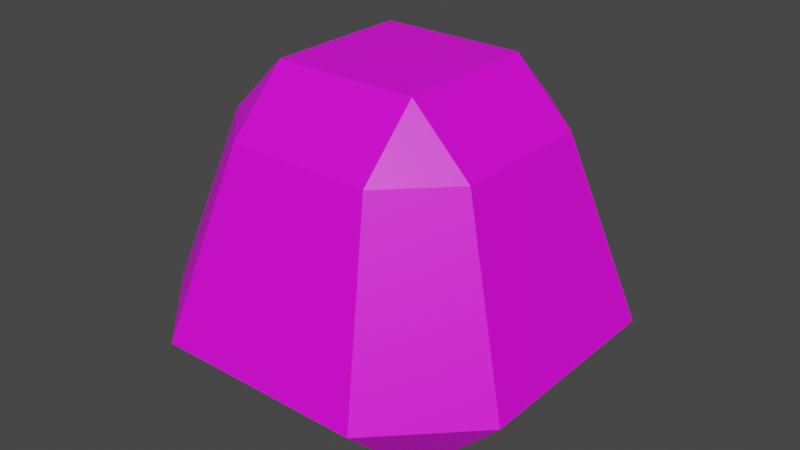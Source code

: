 # Source: Sqorpin.blend  (saved by Blender 2.81.16; exported with 4.5.12 LTS)
import bpy
from mathutils import Matrix  # noqa: F401  (used for matrix-valued properties, if any)

bpy.ops.wm.read_factory_settings(use_empty=True)
scene = bpy.context.scene
scene.name = 'Scene'

# ---- collections
col_collection = bpy.data.collections.new('Collection'); scene.collection.children.link(col_collection)

# ---- images (referenced by path relative to the original .blend; pixels are not part of the script)
import os
ASSET_DIR = os.environ.get("B2B_ASSET_DIR", "")  # directory of the original .blend (textures are referenced by path, not embedded)
HERE = os.path.dirname(os.path.abspath(__file__))  # packed textures are extracted next to this script under _unpacked/

def load_image(name, relpath, width, height, colorspace="sRGB"):
    """Load a texture the original file referenced (path relative to the .blend, or extracted next to this script)."""
    p = next((c for c in (os.path.join(HERE, relpath), os.path.join(ASSET_DIR, relpath)) if relpath and os.path.exists(c)), "")
    if p:
        img = bpy.data.images.load(p, check_existing=True)
        img.name = name
    else:  # same state as the original file: an image datablock whose file is absent (Cycles renders it pink)
        img = bpy.data.images.new(name, width, height)
        img.source = "FILE"
        img.filepath = "//" + (relpath or name)
    img.colorspace_settings.name = colorspace
    return img
img_colorpalette_png = load_image('ColorPalette.png', 'ColorPalette.png', 1024, 1024, 'sRGB')

# ---- materials (node trees are filled in below, after node groups)
mat_material = bpy.data.materials.new('Material')
mat_material.use_transparent_shadow = False

# ---- material node trees
mat_material.use_nodes = True; mat_material.node_tree.nodes.clear()
_N = mat_material.node_tree.nodes; _L = mat_material.node_tree.links
n0 = _N.new('ShaderNodeOutputMaterial'); n0.name = 'Material Output'; n0.location = (300, 300)
n1 = _N.new('ShaderNodeBsdfPrincipled'); n1.name = 'Principled BSDF'; n1.location = (10, 300)
n1.distribution = 'GGX'
n1.subsurface_method = 'BURLEY'
n1.inputs[3].default_value = 1.45
n1.inputs[27].default_value = (0.0, 0.0, 0.0, 1.0)
n1.inputs[28].default_value = 1.0
n2 = _N.new('ShaderNodeTexImage'); n2.name = 'Image Texture'; n2.location = (-397, 258)
n2.image = img_colorpalette_png
_L.new(n1.outputs[0], n0.inputs[0])
_L.new(n2.outputs[0], n1.inputs[0])
n0.is_active_output = True

# ---- world
world_world = bpy.data.worlds.new('World'); scene.world = world_world
world_world.use_nodes = True; world_world.node_tree.nodes.clear()
_N = world_world.node_tree.nodes; _L = world_world.node_tree.links
n0 = _N.new('ShaderNodeOutputWorld'); n0.name = 'World Output'; n0.location = (300, 300)
n1 = _N.new('ShaderNodeBackground'); n1.name = 'Background'; n1.location = (10, 300)
n1.inputs[0].default_value = (0.05088, 0.05088, 0.05088, 1.0)
_L.new(n1.outputs[0], n0.inputs[0])
n0.is_active_output = True
world_world.color = (0.05088, 0.05088, 0.05088)
world_world.use_sun_shadow = False
world_world.sun_shadow_jitter_overblur = 0.0

# ---- meshes
me_cone = bpy.data.meshes.new('Cone')
me_cone.from_pydata([(-0.3789, 0.6858, 0.4045), (-0.6858, 0.3789, 0.4045), (-0.3789, 0.3789, 0.7115), (-0.5534, 1.002, -0.5534), (-0.5534, 0.5534, -1.002), (-1.002, 0.5534, -0.5534), (-0.3789, -0.3789, 0.7115), (-0.6858, -0.3789, 0.4045), (-0.3789, -0.6858, 0.4045), (-0.5534, -1.002, -0.5534), (-1.002, -0.5534, -0.5534), (-0.5534, -0.5534, -1.002), (0.5534, -0.5534, -1.002), (1.002, -0.5534, -0.5534), (0.5534, -1.002, -0.5534), (0.3789, -0.3789, 0.7115), (0.3789, -0.6858, 0.4045), (0.6858, -0.3789, 0.4045), (0.5534, 0.5534, -1.002), (0.5534, 1.002, -0.5534), (1.002, 0.5534, -0.5534), (0.3789, 0.3789, 0.7115), (0.6858, 0.3789, 0.4045), (0.3789, 0.6858, 0.4045)], [], [(3, 0, 23, 19), (4, 18, 12, 11), (20, 22, 17, 13), (14, 16, 8, 9), (10, 7, 1, 5), (0, 1, 2), (3, 4, 5), (6, 7, 8), (9, 10, 11), (12, 13, 14), (15, 16, 17), (18, 19, 20), (21, 22, 23), (2, 21, 23, 0), (6, 2, 1, 7), (9, 8, 7, 10), (18, 4, 3, 19), (4, 11, 10, 5), (0, 3, 5, 1), (22, 20, 19, 23), (12, 18, 20, 13), (21, 15, 17, 22), (16, 14, 13, 17), (11, 12, 14, 9), (15, 6, 8, 16), (21, 2, 6, 15)])
_uv = me_cone.uv_layers.new(name='UVMap')
_uv.uv.foreach_set('vector', [0.4473, 0.6208, 0.4473, 0.6208, 0.4473, 0.6208, 0.4473, 0.6208, 0.4473, 0.6208, 0.4473, 0.6208, 0.4473, 0.6208, 0.4473, 0.6208, 0.4473, 0.6208, 0.4473, 0.6208, 0.4473, 0.6208, 0.4473, 0.6208, 0.4473, 0.6208, 0.4473, 0.6208, 0.4473, 0.6208, 0.4473, 0.6208, 0.4473, 0.6208, 0.4473, 0.6208, 0.4473, 0.6208, 0.4473, 0.6208, 0.4473, 0.6208, 0.4473, 0.6208, 0.4473, 0.6208, 0.4473, 0.6208, 0.4473, 0.6208, 0.4473, 0.6208, 0.4473, 0.6208, 0.4473, 0.6208, 0.4473, 0.6208, 0.4473, 0.6208, 0.4473, 0.6208, 0.4473, 0.6208, 0.4473, 0.6208, 0.4473, 0.6208, 0.4473, 0.6208, 0.4473, 0.6208, 0.4473, 0.6208, 0.4473, 0.6208, 0.4473, 0.6208, 0.4473, 0.6208, 0.4473, 0.6208, 0.4473, 0.6208, 0.4473, 0.6208, 0.4473, 0.6208, 0.4473, 0.6208, 0.4473, 0.6208, 0.4473, 0.6208, 0.4473, 0.6208, 0.4473, 0.6208, 0.4473, 0.6208, 0.4473, 0.6208, 0.4473, 0.6208, 0.4473, 0.6208, 0.4473, 0.6208, 0.4473, 0.6208, 0.4473, 0.6208, 0.4473, 0.6208, 0.4473, 0.6208, 0.4473, 0.6208, 0.4473, 0.6208, 0.4473, 0.6208, 0.4473, 0.6208, 0.4473, 0.6208, 0.4473, 0.6208, 0.4473, 0.6208, 0.4473, 0.6208, 0.4473, 0.6208, 0.4473, 0.6208, 0.4473, 0.6208, 0.4473, 0.6208, 0.4473, 0.6208, 0.4473, 0.6208, 0.4473, 0.6208, 0.4473, 0.6208, 0.4473, 0.6208, 0.4473, 0.6208, 0.4473, 0.6208, 0.4473, 0.6208, 0.4473, 0.6208, 0.4473, 0.6208, 0.4473, 0.6208, 0.4473, 0.6208, 0.4473, 0.6208, 0.4473, 0.6208, 0.4473, 0.6208, 0.4473, 0.6208, 0.4473, 0.6208, 0.4473, 0.6208, 0.4473, 0.6208, 0.4473, 0.6208, 0.4473, 0.6208, 0.4473, 0.6208, 0.4473, 0.6208, 0.4473, 0.6208, 0.4473, 0.6208, 0.4473, 0.6208])
me_cone.materials.append(mat_material)
me_cone.use_remesh_fix_poles = True
me_cone.use_remesh_preserve_attributes = False
me_cone.use_mirror_vertex_groups = False
me_cone.update()

# ---- objects
ob_cone = bpy.data.objects.new('Cone', me_cone)

# ---- transforms, parenting, visibility, modifiers, constraints
ob_cone.location = (0.0, 0.0, 0.0)
ob_cone.lineart.crease_threshold = 0.0

# ---- collection membership
col_collection.objects.link(ob_cone)

# ---- scene / render settings (as saved in the file)
scene.frame_start = 1; scene.frame_end = 250; scene.frame_set(1)
scene.render.engine = 'BLENDER_EEVEE_NEXT'
scene.cycles.use_denoising = False
scene.cycles.samples = 128
scene.cycles.sampling_pattern = 'TABULATED_SOBOL'
scene.cycles.use_adaptive_sampling = False
scene.cycles.use_light_tree = False
scene.view_settings.view_transform = 'Filmic'
bpy.context.view_layer.update()

# ---- added for rendering (the .blend has no active camera and no usable light): camera, sun
cam_auto = bpy.data.cameras.new('AutoCamera')
cam_auto.lens = 50.0
cam_auto.sensor_width = 36.0
cam_auto.clip_end = 1000.0
ob_auto_camera = bpy.data.objects.new('AutoCamera', cam_auto)
scene.collection.objects.link(ob_auto_camera)
ob_auto_camera.location = (3.06343, -3.67612, 2.30563)
ob_auto_camera.rotation_euler = (1.09748, -7.21219e-08, 0.694738)
scene.camera = ob_auto_camera
light_auto_sun = bpy.data.lights.new('AutoSun', 'SUN')
light_auto_sun.energy = 3.0
light_auto_sun.angle = 0.0523599
ob_auto_sun = bpy.data.objects.new('AutoSun', light_auto_sun)
scene.collection.objects.link(ob_auto_sun)
ob_auto_sun.rotation_euler = (0.872665, 0.174533, 0.523599)
bpy.context.view_layer.update()
